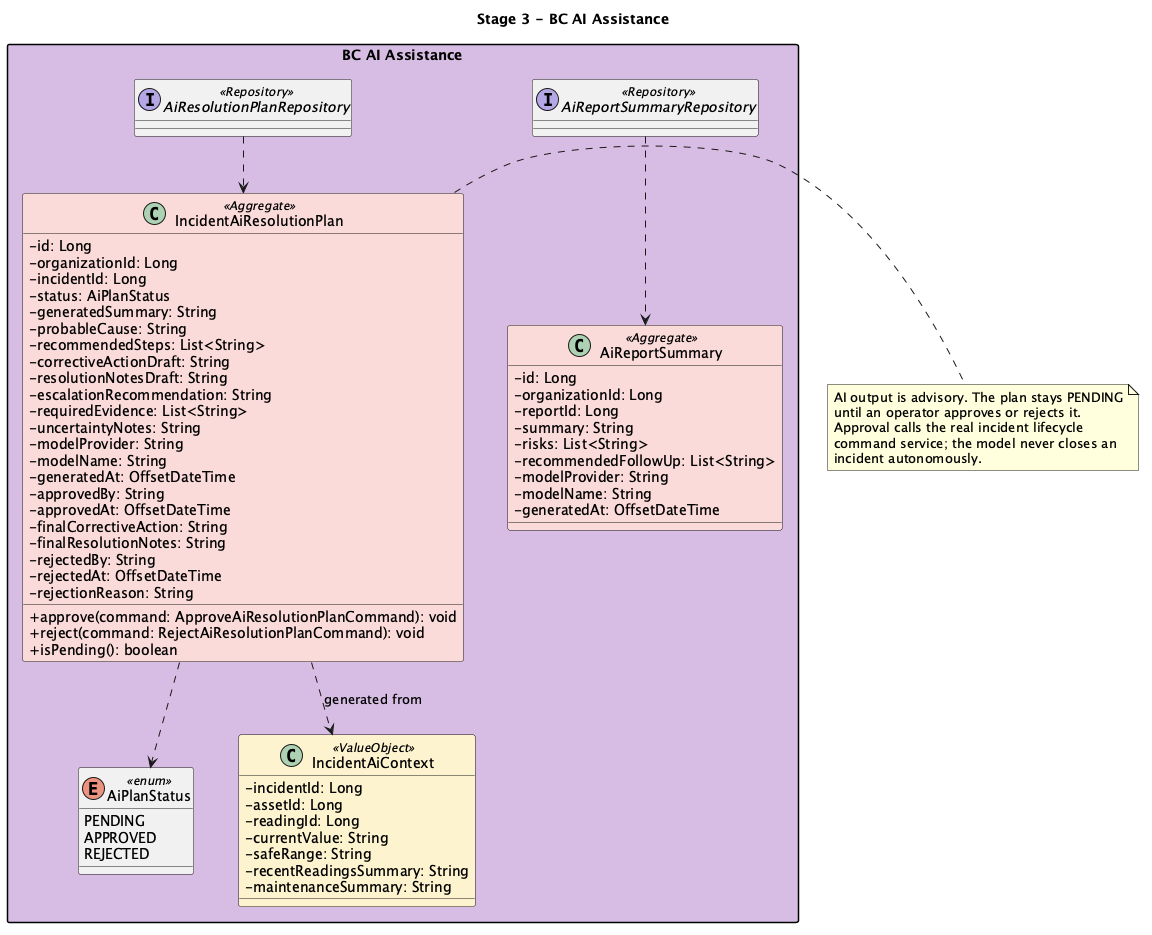

The diagram above was rendered by PlantUML. Its source (embedded in the PNG):
@startuml

title Stage 3 - BC AI Assistance

skinparam classAttributeIconSize 0
skinparam nodesep 45
skinparam ranksep 55
skinparam packageStyle rectangle
skinparam shadowing false

package "BC AI Assistance" #D7BDE2 {

  class IncidentAiResolutionPlan <<Aggregate>> #FADBD8 {
    - id: Long
    - organizationId: Long
    - incidentId: Long
    - status: AiPlanStatus
    - generatedSummary: String
    - probableCause: String
    - recommendedSteps: List<String>
    - correctiveActionDraft: String
    - resolutionNotesDraft: String
    - escalationRecommendation: String
    - requiredEvidence: List<String>
    - uncertaintyNotes: String
    - modelProvider: String
    - modelName: String
    - generatedAt: OffsetDateTime
    - approvedBy: String
    - approvedAt: OffsetDateTime
    - finalCorrectiveAction: String
    - finalResolutionNotes: String
    - rejectedBy: String
    - rejectedAt: OffsetDateTime
    - rejectionReason: String
    + approve(command: ApproveAiResolutionPlanCommand): void
    + reject(command: RejectAiResolutionPlanCommand): void
    + isPending(): boolean
  }

  class AiReportSummary <<Aggregate>> #FADBD8 {
    - id: Long
    - organizationId: Long
    - reportId: Long
    - summary: String
    - risks: List<String>
    - recommendedFollowUp: List<String>
    - modelProvider: String
    - modelName: String
    - generatedAt: OffsetDateTime
  }

  enum AiPlanStatus <<enum>> {
    PENDING
    APPROVED
    REJECTED
  }

  class IncidentAiContext <<ValueObject>> #FCF3CF {
    - incidentId: Long
    - assetId: Long
    - readingId: Long
    - currentValue: String
    - safeRange: String
    - recentReadingsSummary: String
    - maintenanceSummary: String
  }

  interface AiResolutionPlanRepository <<Repository>>
  interface AiReportSummaryRepository <<Repository>>

  IncidentAiResolutionPlan ..> AiPlanStatus
  IncidentAiResolutionPlan ..> IncidentAiContext : generated from
  AiResolutionPlanRepository ..> IncidentAiResolutionPlan
  AiReportSummaryRepository ..> AiReportSummary
}

note right of IncidentAiResolutionPlan
  AI output is advisory. The plan stays PENDING
  until an operator approves or rejects it.
  Approval calls the real incident lifecycle
  command service; the model never closes an
  incident autonomously.
end note

@enduml